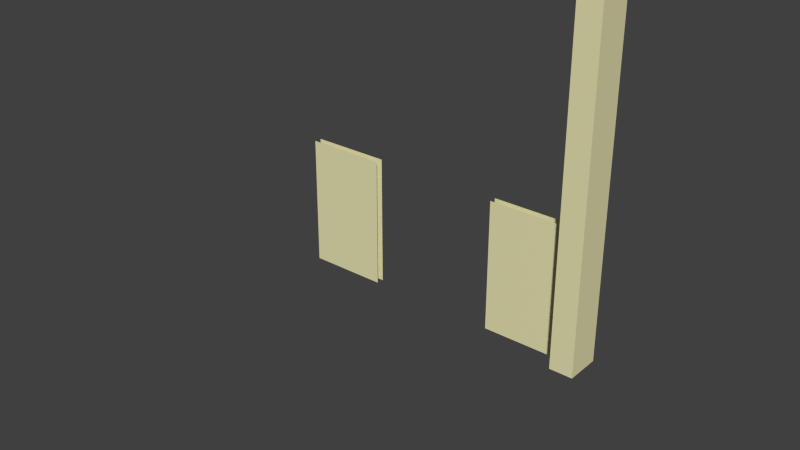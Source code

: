 # Source: Aula_v1.8a.blend  (saved by Blender 2.70.0; exported with 4.5.12 LTS)
import bpy
from mathutils import Matrix  # noqa: F401  (used for matrix-valued properties, if any)

bpy.ops.wm.read_factory_settings(use_empty=True)
scene = bpy.context.scene
scene.name = 'Scene'

# ---- collections
col_collection_1 = bpy.data.collections.new('Collection 1'); scene.collection.children.link(col_collection_1)

# ---- materials (node trees are filled in below, after node groups)
mat_k___aulamuur = bpy.data.materials.new('K - Aulamuur')
mat_k___aulamuur.alpha_threshold = 0.0
mat_k___aulamuur.use_transparent_shadow = False
mat_k___aulamuur.diffuse_color = (0.8, 0.761, 0.4416, 1.0)
mat_k___aulamuur.roughness = 0.5
mat_k___aulamuur.line_color = (0.0, 0.0, 0.0, 1.0)
mat_hout = bpy.data.materials.new('Hout')
mat_hout.alpha_threshold = 0.0
mat_hout.use_transparent_shadow = False
mat_hout.diffuse_color = (0.8, 0.4214, 0.1369, 1.0)
mat_hout.roughness = 0.5
mat_hout.line_color = (0.0, 0.0, 0.0, 1.0)
mat_wit = bpy.data.materials.new('Wit')
mat_wit.alpha_threshold = 0.0
mat_wit.use_transparent_shadow = False
mat_wit.roughness = 0.5
mat_wit.line_color = (0.0, 0.0, 0.0, 1.0)
mat_material_001 = bpy.data.materials.new('Material.001')
mat_material_001.alpha_threshold = 0.0
mat_material_001.use_transparent_shadow = False
mat_material_001.diffuse_color = (0.4553, 0.6748, 0.8, 1.0)
mat_material_001.roughness = 0.5
mat_material_001.line_color = (0.0, 0.0, 0.0, 1.0)
mat_vloer_links = bpy.data.materials.new('Vloer links')
mat_vloer_links.alpha_threshold = 0.0
mat_vloer_links.use_transparent_shadow = False
mat_vloer_links.diffuse_color = (0.8, 0.2589, 0.1874, 1.0)
mat_vloer_links.roughness = 0.5
mat_vloer_links.line_color = (0.0, 0.0, 0.0, 1.0)
mat_kruis = bpy.data.materials.new('Kruis')
mat_kruis.alpha_threshold = 0.0
mat_kruis.use_transparent_shadow = False
mat_kruis.diffuse_color = (0.1935, 0.196, 0.1909, 1.0)
mat_kruis.roughness = 0.5
mat_kruis.line_color = (0.0, 0.0, 0.0, 1.0)
mat_k___kluisjes = bpy.data.materials.new('K - Kluisjes')
mat_k___kluisjes.alpha_threshold = 0.0
mat_k___kluisjes.use_transparent_shadow = False
mat_k___kluisjes.diffuse_color = (0.0, 0.0492, 0.8, 1.0)
mat_k___kluisjes.roughness = 0.5
mat_k___kluisjes.line_color = (0.0, 0.0, 0.0, 1.0)

# ---- material node trees

# ---- world
world_world = bpy.data.worlds.new('World'); scene.world = world_world
world_world.color = (0.05088, 0.05088, 0.05088)
world_world.use_sun_shadow = False
world_world.sun_shadow_jitter_overblur = 0.0
world_world.cycles.sampling_method = 'MANUAL'
world_world.cycles.sample_map_resolution = 256

# ---- meshes
me_plane_012 = bpy.data.meshes.new('Plane.012')
me_plane_012.from_pydata([(-1.0, -1.0, 0.0), (1.0, -1.0, 0.0), (-1.0, 1.0, 0.0), (1.0, 1.0, 0.0), (-1.0, -1.0, 0.1), (1.0, -1.0, 0.1), (-1.0, 1.0, 0.1), (1.0, 1.0, 0.1)], [], [(0, 2, 3, 1), (4, 5, 7, 6), (3, 2, 6, 7), (1, 3, 7, 5), (0, 1, 5, 4), (2, 0, 4, 6)])
me_plane_012.use_remesh_preserve_volume = False
me_plane_012.use_remesh_preserve_attributes = False
me_plane_012.use_mirror_vertex_groups = False
me_plane_012.update()
me_cube_017 = bpy.data.meshes.new('Cube.017')
me_cube_017.from_pydata([(-0.1899, 1.02, -1.0), (-0.3705, 1.02, -1.0), (-0.1903, 1.02, -0.25), (-0.3694, 1.02, -0.25)], [], [(3, 2, 0, 1)])
me_cube_017.materials.append(mat_k___aulamuur)
me_cube_017.use_remesh_preserve_volume = False
me_cube_017.use_remesh_preserve_attributes = False
me_cube_017.use_mirror_vertex_groups = False
me_cube_017.update()
me_cube_001 = bpy.data.meshes.new('Cube.001')
me_cube_001.from_pydata([(-0.1908, 1.0, -0.25), (-0.1912, 1.0, -1.0), (-0.371, 1.0, -1.0), (-0.3703, 1.0, -0.25)], [], [(3, 2, 1, 0)])
me_cube_001.materials.append(mat_k___aulamuur)
me_cube_001.use_remesh_preserve_volume = False
me_cube_001.use_remesh_preserve_attributes = False
me_cube_001.use_mirror_vertex_groups = False
me_cube_001.update()
me_cube_027 = bpy.data.meshes.new('Cube.027')
me_cube_027.from_pydata([(0.2954, 1.02, -1.0), (0.1071, 1.02, -1.0), (0.2982, 1.02, -0.25), (0.105, 1.02, -0.25)], [], [(3, 2, 0, 1)])
me_cube_027.materials.append(mat_k___aulamuur)
me_cube_027.use_remesh_preserve_volume = False
me_cube_027.use_remesh_preserve_attributes = False
me_cube_027.use_mirror_vertex_groups = False
me_cube_027.update()
me_cube_026 = bpy.data.meshes.new('Cube.026')
me_cube_026.from_pydata([(0.1053, 1.0, -1.0), (0.1053, 1.0, -0.25), (0.2847, 1.0, -0.25), (0.2901, 1.0, -0.25), (0.2867, 1.0, -1.0), (0.196, 1.0, -1.0), (0.1053, 1.0, -0.625)], [], [(1, 6, 0, 5, 4, 3, 2)])
me_cube_026.materials.append(mat_k___aulamuur)
me_cube_026.use_remesh_preserve_volume = False
me_cube_026.use_remesh_preserve_attributes = False
me_cube_026.use_mirror_vertex_groups = False
me_cube_026.update()
me_cube_024 = bpy.data.meshes.new('Cube.024')
me_cube_024.from_pydata([(1.0, -0.9, 1.85), (1.0, 0.9, 1.85), (1.0, 0.9569, 1.85), (-0.09828, -0.9, 1.383), (-0.7821, 0.87, 1.093), (-0.7821, -0.8678, 1.093), (-0.1666, 0.9, 1.354), (1.0, -0.9518, 1.85), (-0.8669, 0.8659, 1.057), (-0.8769, -0.8633, 1.052), (1.0, -0.9, 1.85), (1.0, 0.9, 1.85), (-0.09828, -0.9, 1.383), (-0.7821, 0.87, 1.093), (-0.7821, -0.8678, 1.093), (-0.1666, 0.9, 1.354), (1.0, -0.9, 1.85), (1.0, 0.9, 1.85), (1.0, 0.9569, 1.85), (-0.09828, -0.9, 1.383), (-0.7821, 0.87, 1.093), (-0.7821, -0.8678, 1.093), (-0.1666, 0.9, 1.354), (1.0, -0.9518, 1.85), (-0.8669, 0.8659, 1.057), (-0.8769, -0.8633, 1.052), (1.0, -0.9, 1.85), (1.0, 0.9, 1.85), (-0.09828, -0.9, 1.383), (-0.7821, 0.87, 1.093), (-0.7821, -0.8678, 1.093), (-0.1666, 0.9, 1.354), (1.042, -0.9, 0.6519), (1.042, 0.9, 0.6519), (1.042, 0.9569, 0.6519), (-0.05671, -0.9, 0.1851), (-0.7405, 0.87, -0.1055), (-0.7405, -0.8678, -0.1055), (-0.125, 0.9, 0.1561), (1.042, -0.9518, 0.6519), (-0.8253, 0.8659, -0.1415), (-0.8353, -0.8633, -0.1458), (1.042, -0.9, 0.6519), (1.042, 0.9, 0.6519), (-0.05671, -0.9, 0.1851), (-0.7405, 0.87, -0.1055), (-0.7405, -0.8678, -0.1055), (-0.125, 0.9, 0.1561)], [(10, 26)], [(5, 3, 12, 14), (13, 14, 30, 29), (7, 0, 16, 23), (14, 12, 28, 30), (3, 7, 23, 19), (6, 4, 13, 15), (4, 5, 14, 13), (1, 6, 15, 11), (3, 0, 10, 12), (0, 1, 11, 10), (30, 28, 44, 46), (23, 16, 32, 39), (19, 23, 39, 35), (1, 2, 18, 17), (0, 3, 19, 16), (9, 5, 21, 25), (4, 8, 24, 20), (2, 6, 22, 18), (15, 13, 29, 31), (5, 4, 20, 21), (11, 15, 31, 27), (6, 1, 17, 22), (8, 9, 25, 24), (39, 32, 35), (36, 40, 41, 37), (33, 34, 38), (42, 43, 47, 45, 46, 44), (25, 21, 37, 41), (20, 24, 40, 36), (18, 22, 38, 34), (31, 29, 45, 47), (24, 25, 41, 40)])
me_cube_024.materials.append(mat_k___aulamuur)
me_cube_024.use_remesh_preserve_volume = False
me_cube_024.use_remesh_preserve_attributes = False
me_cube_024.use_mirror_vertex_groups = False
me_cube_024.update()
me_plane_011 = bpy.data.meshes.new('Plane.011')
me_plane_011.from_pydata([(-1.0, -1.0, 0.0), (1.0, -1.0, 0.0), (-1.0, 1.0, 0.0), (1.0, 1.0, 0.0), (-1.0, -1.0, 0.09229), (1.0, -1.0, 0.09229), (-1.0, 1.0, 0.09229), (1.0, 1.0, 0.09229)], [], [(0, 2, 3, 1), (4, 5, 7, 6), (3, 2, 6, 7), (1, 3, 7, 5), (0, 1, 5, 4), (2, 0, 4, 6)])
me_plane_011.materials.append(mat_hout)
me_plane_011.use_remesh_preserve_volume = False
me_plane_011.use_remesh_preserve_attributes = False
me_plane_011.use_mirror_vertex_groups = False
me_plane_011.update()
me_plane_010 = bpy.data.meshes.new('Plane.010')
me_plane_010.from_pydata([(-1.0, -1.0, 0.0), (1.0, -1.0, 0.0), (-1.0, 1.0, 0.0), (1.0, 1.0, 0.0), (-1.0, -1.0, 0.0), (1.0, -1.0, 0.0), (-1.0, 1.0, 0.0), (1.0, 1.0, 0.0), (-1.0, -1.0, 0.0), (1.0, -1.0, 0.0), (-1.0, 1.0, 0.0), (1.0, 1.0, 0.0), (-1.0, -1.0, 0.09229), (1.0, -1.0, 0.09229), (-1.0, 1.0, 0.09229), (1.0, 1.0, 0.09229)], [], [(0, 2, 3, 1), (7, 6, 10, 11), (3, 2, 6, 7), (1, 3, 7, 5), (0, 1, 5, 4), (2, 0, 4, 6), (11, 10, 14, 15), (5, 7, 11, 9), (4, 5, 9, 8), (6, 4, 8, 10), (12, 13, 15, 14), (9, 11, 15, 13), (8, 9, 13, 12), (10, 8, 12, 14)])
me_plane_010.materials.append(mat_hout)
me_plane_010.use_remesh_preserve_volume = False
me_plane_010.use_remesh_preserve_attributes = False
me_plane_010.use_mirror_vertex_groups = False
me_plane_010.update()
me_cube_023 = bpy.data.meshes.new('Cube.023')
me_cube_023.from_pydata([(-1.0, -0.9, 1.0), (-1.0, 0.9, 1.0), (-0.7821, -0.9, 1.093), (-0.7821, 0.9, 1.093), (-1.007, -0.9, 1.204), (-1.007, 0.9, 1.204), (-0.789, -0.9, 1.296), (-0.789, 0.9, 1.296)], [], [(2, 3, 7, 6), (6, 7, 5, 4), (3, 1, 5, 7), (1, 0, 4, 5), (0, 2, 6, 4), (0, 1, 3, 2)])
me_cube_023.materials.append(mat_hout)
me_cube_023.use_remesh_preserve_volume = False
me_cube_023.use_remesh_preserve_attributes = False
me_cube_023.use_mirror_vertex_groups = False
me_cube_023.update()
me_plane_009 = bpy.data.meshes.new('Plane.009')
me_plane_009.from_pydata([(-1.0, -1.0, 0.0), (1.0, -1.0, 0.0), (-1.0, 1.0, 0.0), (1.0, 1.0, 0.0), (-1.005, -1.0, 0.1653), (0.9948, -1.0, 0.1653), (-1.005, 1.0, 0.1653), (0.9948, 1.0, 0.1653)], [], [(0, 2, 3, 1), (4, 5, 7, 6), (3, 2, 6, 7), (1, 3, 7, 5), (0, 1, 5, 4), (2, 0, 4, 6)])
me_plane_009.materials.append(mat_wit)
me_plane_009.use_remesh_preserve_volume = False
me_plane_009.use_remesh_preserve_attributes = False
me_plane_009.use_mirror_vertex_groups = False
me_plane_009.update()
me_plane_008 = bpy.data.meshes.new('Plane.008')
me_plane_008.from_pydata([(-1.0, -1.0, 0.0), (1.0, -1.0, 0.0), (-1.0, 1.0, 0.0), (1.0, 1.0, 0.0), (-1.0, -1.0, 0.07922), (1.0, -1.0, 0.07922), (-1.0, 1.0, 0.07922), (1.0, 1.0, 0.07922)], [], [(0, 2, 3, 1), (4, 5, 7, 6), (3, 2, 6, 7), (1, 3, 7, 5), (0, 1, 5, 4), (2, 0, 4, 6)])
me_plane_008.materials.append(mat_wit)
me_plane_008.use_remesh_preserve_volume = False
me_plane_008.use_remesh_preserve_attributes = False
me_plane_008.use_mirror_vertex_groups = False
me_plane_008.update()
me_plane_007 = bpy.data.meshes.new('Plane.007')
me_plane_007.from_pydata([(-1.0, -1.0, 0.0), (1.0, -1.0, 0.0), (-1.0, 1.0, 0.0), (1.0, 1.0, 0.0), (-0.9912, -1.0, 0.09708), (1.009, -1.0, 0.09708), (-0.9912, 1.0, 0.09708), (1.009, 1.0, 0.09708)], [], [(0, 2, 3, 1), (4, 5, 7, 6), (3, 2, 6, 7), (1, 3, 7, 5), (0, 1, 5, 4), (2, 0, 4, 6)])
me_plane_007.materials.append(mat_wit)
me_plane_007.use_remesh_preserve_volume = False
me_plane_007.use_remesh_preserve_attributes = False
me_plane_007.use_mirror_vertex_groups = False
me_plane_007.update()
me_plane_006 = bpy.data.meshes.new('Plane.006')
me_plane_006.from_pydata([(-1.0, -1.0, 0.0), (1.0, -1.0, 0.0), (-1.0, 1.0, 0.0), (1.0, 1.0, 0.0), (-1.005, -1.0, 0.1869), (0.9952, -1.0, 0.1869), (-1.005, 1.0, 0.1869), (0.9952, 1.0, 0.1869)], [], [(0, 2, 3, 1), (4, 5, 7, 6), (3, 2, 6, 7), (1, 3, 7, 5), (0, 1, 5, 4), (2, 0, 4, 6)])
me_plane_006.materials.append(mat_wit)
me_plane_006.use_remesh_preserve_volume = False
me_plane_006.use_remesh_preserve_attributes = False
me_plane_006.use_mirror_vertex_groups = False
me_plane_006.update()
me_plane_005 = bpy.data.meshes.new('Plane.005')
me_plane_005.from_pydata([(-1.0, -1.0, 0.0), (1.0, -1.0, 0.0), (-1.0, 1.0, 0.0), (1.0, 1.0, 0.0), (-0.9776, -1.0, 0.1624), (1.022, -1.0, 0.1624), (-0.9776, 1.0, 0.1624), (1.022, 1.0, 0.1624)], [], [(0, 2, 3, 1), (4, 5, 7, 6), (3, 2, 6, 7), (1, 3, 7, 5), (0, 1, 5, 4), (2, 0, 4, 6)])
me_plane_005.materials.append(mat_wit)
me_plane_005.use_remesh_preserve_volume = False
me_plane_005.use_remesh_preserve_attributes = False
me_plane_005.use_mirror_vertex_groups = False
me_plane_005.update()
me_plane_004 = bpy.data.meshes.new('Plane.004')
me_plane_004.from_pydata([(-1.0, -1.0, 0.0), (1.0, -1.0, 0.0), (-1.0, 1.0, 0.0), (1.0, 1.0, 0.0), (-1.0, -1.0, 0.2536), (1.0, -1.0, 0.2536), (-1.0, 1.0, 0.2536), (1.0, 1.0, 0.2536)], [], [(0, 2, 3, 1), (4, 5, 7, 6), (3, 2, 6, 7), (1, 3, 7, 5), (0, 1, 5, 4), (2, 0, 4, 6)])
me_plane_004.materials.append(mat_wit)
me_plane_004.use_remesh_preserve_volume = False
me_plane_004.use_remesh_preserve_attributes = False
me_plane_004.use_mirror_vertex_groups = False
me_plane_004.update()
me_plane_003 = bpy.data.meshes.new('Plane.003')
me_plane_003.from_pydata([(-1.0, -1.0, 0.0), (1.0, -1.0, 0.0), (-1.0, 1.0, 0.0), (1.0, 1.0, 0.0), (-1.0, -1.0, 0.0), (1.0, -1.0, 0.0), (-1.0, 1.0, 0.0), (1.0, 1.0, 0.0), (-0.9992, -1.0, 0.1237), (1.001, -1.0, 0.1237), (-0.9992, 1.0, 0.1237), (1.001, 1.0, 0.1237)], [(0, 4), (1, 5), (2, 6), (3, 7)], [(0, 2, 3, 1), (8, 9, 11, 10), (3, 2, 10, 11), (1, 3, 11, 9), (0, 1, 9, 8), (2, 0, 8, 10)])
me_plane_003.materials.append(mat_wit)
me_plane_003.use_remesh_preserve_volume = False
me_plane_003.use_remesh_preserve_attributes = False
me_plane_003.use_mirror_vertex_groups = False
me_plane_003.update()
me_plane_002 = bpy.data.meshes.new('Plane.002')
me_plane_002.from_pydata([(-1.0, -1.0, 0.0), (1.0, -1.0, 0.0), (-1.0, 1.0, 1.907e-06), (1.0, 1.0, 0.0), (-1.0, 1.0, 9.537e-07), (-1.0, -1.0, 0.1), (1.0, -1.0, 0.1), (-1.0, 1.0, 0.1), (1.0, 1.0, 0.1)], [(2, 4)], [(0, 2, 3, 1), (5, 6, 8, 7), (3, 2, 7, 8), (1, 3, 8, 6), (0, 1, 6, 5), (2, 0, 5, 7)])
me_plane_002.materials.append(mat_wit)
me_plane_002.use_remesh_preserve_volume = False
me_plane_002.use_remesh_preserve_attributes = False
me_plane_002.use_mirror_vertex_groups = False
me_plane_002.update()
me_plane_001 = bpy.data.meshes.new('Plane.001')
me_plane_001.from_pydata([(-1.0, -1.0, 0.0), (1.0, -1.0, 0.0), (-1.0, 1.0, 0.0), (1.0, 1.0, 0.0), (-1.0, -1.0, -0.2), (1.0, -1.0, -0.2), (-1.0, 1.0, -0.2), (1.0, 1.0, -0.2)], [], [(0, 1, 3, 2), (4, 6, 7, 5), (2, 3, 7, 6), (3, 1, 5, 7), (1, 0, 4, 5), (0, 2, 6, 4)])
me_plane_001.use_remesh_preserve_volume = False
me_plane_001.use_remesh_preserve_attributes = False
me_plane_001.use_mirror_vertex_groups = False
me_plane_001.update()
me_cube_022 = bpy.data.meshes.new('Cube.022')
me_cube_022.from_pydata([(0.3087, -1.0, -0.33), (0.6231, -0.2864, -0.33), (0.5219, -1.0, -0.33), (0.4042, -0.2867, -0.33), (0.3087, -1.0, -0.4), (0.6231, -0.2864, -0.4), (0.5219, -1.0, -0.4), (0.4042, -0.2867, -0.4)], [], [(0, 2, 1, 3), (4, 7, 5, 6), (0, 3, 7, 4), (2, 0, 4, 6), (3, 1, 5, 7), (1, 2, 6, 5)])
me_cube_022.materials.append(mat_k___aulamuur)
me_cube_022.use_remesh_preserve_volume = False
me_cube_022.use_remesh_preserve_attributes = False
me_cube_022.use_mirror_vertex_groups = False
me_cube_022.update()
me_cube_021 = bpy.data.meshes.new('Cube.021')
me_cube_021.from_pydata([(0.6231, -0.2864, -1.0), (0.4042, -0.2867, -1.0), (0.6231, -0.2864, -0.33), (0.4042, -0.2867, -0.33), (0.6231, -0.32, -1.0), (0.4042, -0.3203, -1.0), (0.6231, -0.32, -0.33), (0.4042, -0.3203, -0.33)], [], [(1, 3, 2, 0), (5, 4, 6, 7), (0, 2, 6, 4), (3, 1, 5, 7), (2, 3, 7, 6), (1, 0, 4, 5)])
me_cube_021.materials.append(mat_k___aulamuur)
me_cube_021.use_remesh_preserve_volume = False
me_cube_021.use_remesh_preserve_attributes = False
me_cube_021.use_mirror_vertex_groups = False
me_cube_021.update()
me_cube_020 = bpy.data.meshes.new('Cube.020')
me_cube_020.from_pydata([(0.3087, -1.0, -1.0), (0.4042, -0.2867, -1.0), (0.3087, -1.0, -0.33), (0.4042, -0.2867, -0.33), (0.3215, -1.016, -1.0), (0.417, -0.3026, -1.0), (0.3215, -1.016, -0.33), (0.417, -0.3026, -0.33)], [], [(0, 2, 3, 1), (4, 5, 7, 6), (1, 3, 7, 5), (2, 0, 4, 6), (3, 2, 6, 7), (0, 1, 5, 4)])
me_cube_020.materials.append(mat_k___aulamuur)
me_cube_020.use_remesh_preserve_volume = False
me_cube_020.use_remesh_preserve_attributes = False
me_cube_020.use_mirror_vertex_groups = False
me_cube_020.update()
me_cube_019 = bpy.data.meshes.new('Cube.019')
me_cube_019.from_pydata([(0.6231, -0.2864, 1.0), (0.6231, -0.2864, -1.0), (0.5219, -1.0, -1.0), (0.5219, -1.0, 1.0), (0.6506, -0.3032, 1.0), (0.6506, -0.3032, -1.0), (0.5494, -1.017, -1.0), (0.5494, -1.017, 1.0)], [], [(2, 3, 0, 1), (6, 5, 4, 7), (3, 2, 6, 7), (1, 0, 4, 5), (0, 3, 7, 4), (2, 1, 5, 6)])
me_cube_019.use_remesh_preserve_volume = False
me_cube_019.use_remesh_preserve_attributes = False
me_cube_019.use_mirror_vertex_groups = False
me_cube_019.update()
me_cube_018 = bpy.data.meshes.new('Cube.018')
me_cube_018.from_pydata([(1.0, -0.2858, -1.0), (0.6231, -0.2864, 1.0), (1.0, -0.2858, 1.0), (0.6231, -0.2864, -1.0), (1.0, -0.3497, -1.0), (0.6231, -0.3503, 1.0), (1.0, -0.3497, 1.0), (0.6231, -0.3503, -1.0)], [], [(3, 1, 2, 0), (7, 4, 6, 5), (0, 2, 6, 4), (1, 3, 7, 5), (2, 1, 5, 6), (3, 0, 4, 7)])
me_cube_018.use_remesh_preserve_volume = False
me_cube_018.use_remesh_preserve_attributes = False
me_cube_018.use_mirror_vertex_groups = False
me_cube_018.update()
me_cube_016 = bpy.data.meshes.new('Cube.016')
me_cube_016.from_pydata([(-1.0, -1.0, -1.0), (1.0, -1.0, -1.0), (-1.0, -1.0, 1.0), (1.0, -1.0, 1.0), (0.2, -1.0, 1.0), (0.2, -1.0, -1.0), (-0.2, -1.0, 1.0), (-0.2, -1.0, -1.0), (0.3087, -1.0, -1.0), (0.5219, -1.0, -1.0), (-1.0, -1.05, -1.0), (1.0, -1.05, -1.0), (-1.0, -1.05, 1.0), (1.0, -1.05, 1.0), (0.2, -1.05, 1.0), (0.2, -1.05, -1.0), (-0.2, -1.05, 1.0), (-0.2, -1.05, -1.0), (0.3087, -1.05, -1.0), (0.5219, -1.05, -1.0)], [], [(6, 7, 0, 2), (3, 1, 9, 8, 5, 4), (16, 12, 10, 17), (13, 14, 15, 18, 19, 11), (8, 9, 19, 18), (5, 8, 18, 15), (7, 6, 16, 17), (4, 5, 15, 14), (0, 7, 17, 10), (3, 4, 14, 13), (9, 1, 11, 19), (6, 2, 12, 16), (1, 3, 13, 11), (2, 0, 10, 12)])
me_cube_016.use_remesh_preserve_volume = False
me_cube_016.use_remesh_preserve_attributes = False
me_cube_016.use_mirror_vertex_groups = False
me_cube_016.update()
me_cube_015 = bpy.data.meshes.new('Cube.015')
me_cube_015.from_pydata([(-1.0, -1.0, -1.0), (-1.0, 1.0, -1.0), (1.0, 1.0, -1.0), (0.2, 1.0, -1.0), (0.2, -1.0, -1.0), (-0.2, 1.0, -1.0), (-0.2, -1.0, -1.0), (0.3087, -1.0, -1.0), (1.0, -0.2858, -1.0), (0.6231, -0.2864, -1.0), (0.4042, -0.2867, -1.0), (-1.0, -1.0, -1.1), (-1.0, 1.0, -1.1), (1.0, 1.0, -1.1), (0.2, 1.0, -1.1), (0.2, -1.0, -1.1), (-0.2, 1.0, -1.1), (-0.2, -1.0, -1.1), (0.3087, -1.0, -1.1), (1.0, -0.2858, -1.1), (0.6231, -0.2864, -1.1), (0.4042, -0.2867, -1.1)], [], [(4, 7, 10, 9, 8, 2, 3), (6, 4, 3, 5), (0, 6, 5, 1), (15, 14, 13, 19, 20, 21, 18), (17, 16, 14, 15), (11, 12, 16, 17), (8, 9, 20, 19), (10, 7, 18, 21), (9, 10, 21, 20), (7, 4, 15, 18), (4, 6, 17, 15), (5, 3, 14, 16), (6, 0, 11, 17), (3, 2, 13, 14), (2, 8, 19, 13), (1, 5, 16, 12), (0, 1, 12, 11)])
me_cube_015.use_remesh_preserve_volume = False
me_cube_015.use_remesh_preserve_attributes = False
me_cube_015.use_mirror_vertex_groups = False
me_cube_015.update()
me_cube_014 = bpy.data.meshes.new('Cube.014')
me_cube_014.from_pydata([(1.0, 1.0, -1.0), (1.0, -1.0, -1.0), (1.0, 1.0, 1.0), (1.0, -1.0, 1.0), (1.0, 1.0, -0.125), (1.0, -1.0, -0.125), (1.0, 1.0, -0.25), (1.0, -1.0, -0.25), (1.02, 1.0, -1.0), (1.02, -1.0, -1.0), (1.02, 1.0, 1.0), (1.02, -1.0, 1.0), (1.02, 1.0, -0.125), (1.02, -1.0, -0.125), (1.02, 1.0, -0.25), (1.02, -1.0, -0.25)], [], [(6, 0, 1, 7), (2, 4, 5, 3), (4, 6, 7, 5), (14, 15, 9, 8), (10, 11, 13, 12), (12, 13, 15, 14), (5, 7, 15, 13), (6, 4, 12, 14), (3, 5, 13, 11), (4, 2, 10, 12), (1, 0, 8, 9), (7, 1, 9, 15), (2, 3, 11, 10), (0, 6, 14, 8)])
me_cube_014.materials.append(mat_k___aulamuur)
me_cube_014.use_remesh_preserve_volume = False
me_cube_014.use_remesh_preserve_attributes = False
me_cube_014.use_mirror_vertex_groups = False
me_cube_014.update()
me_cube_010 = bpy.data.meshes.new('Cube.010')
me_cube_010.from_pydata([(-1.0, 1.0, -1.0), (1.0, 1.0, -1.0), (-1.0, 1.0, 1.0), (1.0, 1.0, 1.0), (-1.0, 1.0, -0.125), (1.0, 1.0, -0.125), (-1.0, 1.0, -0.25), (1.0, 1.0, -0.25), (-1.0, 1.02, -1.0), (1.0, 1.02, -1.0), (-1.0, 1.02, 1.0), (1.0, 1.02, 1.0), (-1.0, 1.02, -0.125), (1.0, 1.02, -0.125), (-1.0, 1.02, -0.25), (1.0, 1.02, -0.25), (0.1053, 1.0, -1.0), (-0.1908, 1.0, -1.0), (0.1053, 1.0, -0.25), (-0.1908, 1.0, -0.25), (0.2847, 1.0, -0.25), (0.2901, 1.0, -0.25), (0.2867, 1.0, -1.0), (0.2954, 1.02, -1.0), (0.1071, 1.02, -1.0), (0.2982, 1.02, -0.25), (0.105, 1.02, -0.25), (-0.1912, 1.0, -1.0), (-0.371, 1.0, -1.0), (-0.3703, 1.0, -0.25), (-0.1899, 1.02, -1.0), (-0.3705, 1.02, -1.0), (-0.1903, 1.02, -0.25), (-0.3694, 1.02, -0.25), (1.0, 1.0, -0.1254), (1.0, 1.0, -0.1768), (-1.0, 1.0, -0.1977), (0.2632, 1.0, -0.125), (-0.3487, 1.0, -0.125), (-0.3487, 1.0, 1.0), (0.2632, 1.0, 1.0), (-0.05263, 1.0, -0.125), (-0.02632, 1.0, -0.125), (-0.02632, 1.0, 1.0), (-0.05263, 1.0, 1.0), (-0.02588, 1.0, 0.1667), (-0.02578, 1.0, 0.2167), (-0.3487, 1.0, 0.1667), (-0.3487, 1.0, 0.2167), (-0.05118, 1.0, 0.2167), (-0.05122, 1.0, 0.1667), (0.2632, 1.0, 0.2167), (0.2632, 1.0, 0.1667), (0.2632, 1.0, 0.4833), (0.2632, 1.0, 0.5333), (-0.02539, 1.0, 0.4833), (-0.0253, 1.0, 0.5333), (-0.3487, 1.0, 0.4833), (-0.3487, 1.0, 0.5333), (-0.05106, 1.0, 0.4833), (-0.05103, 1.0, 0.5333), (-0.05092, 1.0, 0.75), (-0.05088, 1.0, 0.8), (0.2632, 1.0, 0.75), (0.2632, 1.0, 0.8), (-0.02497, 1.0, 0.75), (-0.02485, 1.0, 0.8), (-0.3487, 1.0, 0.75), (-0.3487, 1.0, 0.8), (-0.1645, 1.0, 0.75), (-0.1513, 1.0, 0.75), (-0.1513, 1.0, 0.4833), (-0.1645, 1.0, 0.4833), (-0.1513, 1.0, 0.8), (-0.1495, 1.0, 0.7998), (-0.1645, 1.0, 0.8), (-0.1645, 1.0, 0.5333), (-0.1513, 1.0, 0.5333), (0.06579, 1.0, 0.75), (0.07895, 1.0, 0.75), (0.06579, 1.0, 0.5333), (0.07895, 1.0, 0.5333), (0.07895, 1.0, 0.8), (0.06579, 1.0, 0.8), (0.07895, 1.0, 0.4833), (0.06579, 1.0, 0.4833), (0.3618, 1.0, 1.0), (0.9737, 1.0, 1.0), (0.3618, 1.0, -0.125), (0.9737, 1.0, -0.125), (0.6796, 1.003, 1.013), (0.9737, 1.0, 0.2167), (0.9737, 1.0, 0.1667), (0.3618, 1.0, 0.1667), (0.3618, 1.0, 0.2167), (0.3618, 1.0, 0.4833), (0.3618, 1.0, 0.5333), (0.9737, 1.0, 0.4833), (0.9737, 1.0, 0.5333), (0.3618, 1.0, 0.75), (0.3618, 1.0, 0.8), (0.9737, 1.0, 0.75), (0.9737, 1.0, 0.8), (0.6513, 1.0, 0.8), (0.6776, 1.0, 0.8), (0.6776, 1.0, 1.0), (0.6513, 1.0, 1.0), (0.6776, 1.0, 0.1667), (0.6513, 1.0, 0.1667), (0.6776, 1.0, 0.4833), (0.6513, 1.0, 0.4833), (0.6513, 1.0, 0.2167), (0.6776, 1.0, 0.2167), (0.6776, 1.0, -0.125), (0.6513, 1.0, -0.125), (0.6776, 1.0, 0.75), (0.6513, 1.0, 0.75), (0.6513, 1.0, 0.5333), (0.6776, 1.0, 0.5333), (0.5592, 1.0, 0.75), (0.5461, 1.0, 0.75), (0.5592, 1.0, 0.5333), (0.5461, 1.0, 0.5333), (0.5592, 1.0, 0.8), (0.5592, 1.0, 0.8), (0.5461, 1.0, 0.8), (0.5592, 1.0, 0.4833), (0.5461, 1.0, 0.4833), (-0.4408, 1.0, 1.0), (-0.9737, 1.0, 1.0), (-0.4408, 1.0, -0.125), (-0.9737, 1.0, -0.125), (-0.9737, 1.0, 0.2167), (-0.9737, 1.0, 0.1667), (-0.4408, 1.0, 0.1667), (-0.4408, 1.0, 0.2167), (-0.9737, 1.0, 0.4833), (-0.9737, 1.0, 0.5333), (-0.4408, 1.0, 0.4833), (-0.4408, 1.0, 0.5333), (-0.9737, 1.0, 0.75), (-0.9737, 1.0, 0.8), (-0.4408, 1.0, 0.75), (-0.4408, 1.0, 0.8), (-0.6974, 1.0, 0.1667), (-0.7237, 1.0, 0.1667), (-0.7237, 1.0, 0.8), (-0.6974, 1.0, 0.8), (-0.7237, 1.0, 0.4833), (-0.6974, 1.0, 0.4833), (-0.7237, 1.0, 1.0), (-0.6974, 1.0, 1.0), (-0.6974, 1.0, 0.75), (-0.7237, 1.0, 0.75), (-0.7237, 1.0, 0.2167), (-0.6974, 1.0, 0.2167), (-0.7237, 1.0, -0.125), (-0.6974, 1.0, -0.125), (-0.6974, 1.0, 0.5333), (-0.7237, 1.0, 0.5333), (-0.6118, 1.0, 0.8), (-0.5987, 1.0, 0.8), (-0.6118, 1.0, 0.4833), (-0.5987, 1.0, 0.4833), (-0.6118, 1.0, 0.75), (-0.5987, 1.0, 0.75), (-0.6118, 1.0, 0.5333), (-0.5987, 1.0, 0.5333), (-0.8092, 1.0, 0.8), (-0.8224, 1.0, 0.8), (-0.8092, 1.0, 0.75), (-0.8224, 1.0, 0.75), (-0.8092, 1.0, 0.4833), (-0.8224, 1.0, 0.4833), (-0.8092, 1.0, 0.5333), (-0.8224, 1.0, 0.5333)], [], [(19, 17, 16, 18), (48, 47, 50, 49), (36, 6, 29, 19, 18, 20, 21, 7, 35), (30, 32, 26, 24), (10, 11, 13, 12), (12, 13, 15, 25, 26, 32, 33, 14), (5, 35, 7, 15, 13), (6, 36, 4, 12, 14), (3, 34, 5, 13, 11), (4, 2, 10, 12), (1, 22, 16, 17, 27, 28, 0, 8, 31, 30, 24, 23, 9), (7, 1, 9, 15), (2, 129, 150, 151, 128, 39, 44, 43, 40, 86, 106, 105, 87, 3, 11, 10), (0, 6, 14, 8), (21, 22, 1, 7), (25, 15, 9, 23), (19, 27, 17), (6, 0, 28, 29), (14, 33, 31, 8), (19, 17, 30, 32), (19, 29, 33, 32), (29, 28, 31, 33), (20, 18, 26, 25), (18, 16, 24, 26), (4, 36, 35, 5, 89, 113, 114, 88, 37, 42, 41, 38, 130, 157, 156, 131), (128, 143, 142, 139, 138, 135, 134, 130, 38, 47, 48, 57, 58, 67, 68, 39), (94, 93, 108, 111), (46, 45, 52, 51), (49, 50, 45, 46), (45, 50, 41, 42), (60, 59, 55, 56), (76, 72, 71, 77), (56, 55, 85, 80), (55, 59, 49, 46), (44, 62, 66, 43), (61, 60, 56, 65), (62, 61, 65, 66), (69, 76, 77, 70), (75, 69, 70, 73, 74), (66, 65, 78, 83), (73, 70, 61, 62), (68, 67, 69, 75), (77, 71, 59, 60), (58, 57, 72, 76), (78, 80, 81, 79), (82, 79, 63, 64), (83, 78, 79, 82), (81, 84, 53, 54), (80, 85, 84, 81), (40, 64, 63, 54, 53, 51, 52, 37, 88, 93, 94, 95, 96, 99, 100, 86), (87, 102, 101, 98, 97, 91, 92, 89, 5, 34, 3), (122, 127, 126, 121), (125, 120, 119, 123, 124), (120, 122, 121, 119), (110, 111, 112, 109), (118, 109, 97, 98), (117, 110, 109, 118), (106, 103, 104, 105), (20, 25, 23, 24, 16, 22, 21), (108, 114, 113, 107), (116, 117, 118, 115), (104, 115, 101, 102), (103, 116, 115, 104), (112, 107, 92, 91), (111, 108, 107, 112), (121, 126, 110, 117), (96, 95, 127, 122), (123, 119, 116, 103), (100, 99, 120, 125), (2, 4, 131, 133, 132, 136, 137, 140, 141, 129), (154, 145, 144, 155), (144, 145, 156, 157), (149, 148, 154, 155), (146, 153, 152, 147), (159, 148, 149, 158), (152, 153, 159, 158), (150, 146, 147, 151), (158, 149, 162, 166), (175, 173, 172, 174), (170, 171, 175, 174), (147, 152, 164, 160), (169, 171, 170, 168), (155, 144, 134, 135), (132, 133, 145, 154), (161, 165, 142, 143), (160, 164, 165, 161), (167, 163, 138, 139), (166, 162, 163, 167), (165, 164, 166, 167), (168, 170, 153, 146), (141, 140, 171, 169), (174, 172, 148, 159), (137, 136, 173, 175)])
me_cube_010.materials.append(mat_k___aulamuur)
me_cube_010.use_remesh_preserve_volume = False
me_cube_010.use_remesh_preserve_attributes = False
me_cube_010.use_mirror_vertex_groups = False
me_cube_010.update()
me_cube_000 = bpy.data.meshes.new('Cube.000')
me_cube_000.from_pydata([(-1.0, -1.0, 1.0), (1.0, -1.0, 1.0), (-1.0, -1.0, -0.125), (1.0, -1.0, -0.125), (-1.0, -1.02, 1.0), (1.0, -1.02, 1.0), (-1.0, -1.02, -0.125), (1.0, -1.02, -0.125)], [], [(1, 3, 2, 0), (5, 4, 6, 7), (2, 3, 7, 6), (3, 1, 5, 7), (1, 0, 4, 5), (0, 2, 6, 4)])
me_cube_000.materials.append(mat_k___aulamuur)
me_cube_000.use_remesh_preserve_volume = False
me_cube_000.use_remesh_preserve_attributes = False
me_cube_000.use_mirror_vertex_groups = False
me_cube_000.update()
me_cube_013 = bpy.data.meshes.new('Cube.013')
me_cube_013.from_pydata([(-1.0, 1.0, -1.0), (1.0, 1.0, -1.0), (-1.0, 0.5, -1.0), (0.25, 1.0, -1.0), (0.25, 0.5, -1.0), (1.0, 0.5, -1.0), (0.375, 1.0, -1.0), (0.375, 0.5, -1.0), (-1.0, 1.0, -1.05), (1.0, 1.0, -1.05), (-1.0, 0.5, -1.05), (0.25, 1.0, -1.05), (0.25, 0.5, -1.05), (1.0, 0.5, -1.05), (0.375, 1.0, -1.05), (0.375, 0.5, -1.05)], [], [(2, 4, 3, 0), (5, 1, 6, 7), (10, 8, 11, 12), (13, 15, 14, 9), (5, 7, 15, 13), (7, 6, 14, 15), (3, 4, 12, 11), (4, 2, 10, 12), (6, 1, 9, 14), (2, 0, 8, 10), (1, 5, 13, 9), (0, 3, 11, 8)])
me_cube_013.materials.append(mat_material_001)
me_cube_013.use_remesh_preserve_volume = False
me_cube_013.use_remesh_preserve_attributes = False
me_cube_013.use_mirror_vertex_groups = False
me_cube_013.update()
me_cube_012 = bpy.data.meshes.new('Cube.012')
me_cube_012.from_pydata([(-1.0, -1.0, -1.0), (1.0, -1.0, -1.0), (0.25, -1.0, -1.0), (-0.999, 0.35, -1.0), (0.25, 0.35, -1.0), (1.0, 0.35, -1.0), (0.375, -1.0, -1.0), (0.375, 0.35, -1.0), (-1.0, -1.0, -1.05), (0.25, -1.0, -1.05), (-0.999, 0.35, -1.05), (0.25, 0.35, -1.05), (1.0, -1.0, -1.05), (1.0, 0.35, -1.05), (0.375, -1.0, -1.05), (0.375, 0.35, -1.05)], [], [(0, 2, 4, 3), (6, 1, 5, 7), (8, 10, 11, 9), (4, 2, 9, 11), (3, 4, 11, 10), (2, 0, 8, 9), (0, 3, 10, 8), (14, 15, 13, 12), (7, 5, 13, 15), (6, 7, 15, 14), (5, 1, 12, 13), (1, 6, 14, 12)])
me_cube_012.materials.append(mat_vloer_links)
me_cube_012.use_remesh_preserve_volume = False
me_cube_012.use_remesh_preserve_attributes = False
me_cube_012.use_mirror_vertex_groups = False
me_cube_012.update()
me_cube_011 = bpy.data.meshes.new('Cube.011')
me_cube_011.from_pydata([(-1.0, 0.5, -1.0), (0.25, 1.0, -1.0), (0.25, -1.0, -1.0), (-0.999, 0.35, -1.0), (0.25, 0.5, -1.0), (0.25, 0.35, -1.0), (1.0, 0.5, -1.0), (0.375, 1.0, -1.0), (0.375, 0.5, -1.0), (1.0, 0.35, -1.0), (0.375, -1.0, -1.0), (0.375, 0.35, -1.0), (-1.0, 0.5, -1.05), (0.25, 1.0, -1.05), (0.25, -1.0, -1.05), (-0.999, 0.35, -1.05), (0.25, 0.5, -1.05), (0.25, 0.35, -1.05), (1.0, 0.5, -1.05), (0.375, 1.0, -1.05), (0.375, 0.5, -1.05), (1.0, 0.35, -1.05), (0.375, -1.0, -1.05), (0.375, 0.35, -1.05)], [], [(3, 5, 2, 10, 11, 9, 6, 8, 7, 1, 4, 0), (15, 12, 16, 13, 19, 20, 18, 21, 23, 22, 14, 17), (9, 11, 23, 21), (11, 10, 22, 23), (10, 2, 14, 22), (6, 9, 21, 18), (8, 6, 18, 20), (7, 8, 20, 19), (1, 7, 19, 13), (2, 5, 17, 14), (5, 3, 15, 17), (4, 1, 13, 16), (0, 4, 16, 12), (3, 0, 12, 15)])
me_cube_011.materials.append(mat_kruis)
me_cube_011.use_remesh_preserve_volume = False
me_cube_011.use_remesh_preserve_attributes = False
me_cube_011.use_mirror_vertex_groups = False
me_cube_011.update()
me_cube_009 = bpy.data.meshes.new('Cube.009')
me_cube_009.from_pydata([(0.3087, -1.0, -1.0), (0.6231, -0.2864, -1.0), (0.5219, -1.0, -1.0), (0.3087, -1.0, -0.33), (0.6231, -0.2864, -0.33), (0.5219, -1.0, -0.33)], [], [(2, 0, 3, 5), (1, 2, 5, 4)])
me_cube_009.materials.append(mat_k___aulamuur)
me_cube_009.use_remesh_preserve_volume = False
me_cube_009.use_remesh_preserve_attributes = False
me_cube_009.use_mirror_vertex_groups = False
me_cube_009.update()
me_cube_008 = bpy.data.meshes.new('Cube.008')
me_cube_008.from_pydata([(-1.0, -1.0, -1.0), (-1.0, 1.0, -1.0), (1.0, 1.0, -1.0), (1.0, -1.0, -1.0), (-1.0, -1.0, 1.0), (-1.0, 1.0, 1.0), (1.0, 1.0, 1.0), (1.0, -1.0, 1.0)], [], [(4, 5, 1, 0), (5, 6, 2, 1), (6, 7, 3, 2), (7, 4, 0, 3), (0, 1, 2, 3), (7, 6, 5, 4)])
me_cube_008.materials.append(mat_k___kluisjes)
me_cube_008.use_remesh_preserve_volume = False
me_cube_008.use_remesh_preserve_attributes = False
me_cube_008.use_mirror_vertex_groups = False
me_cube_008.update()
me_plane = bpy.data.meshes.new('Plane')
me_plane.from_pydata([(-1.0, -1.0, 0.0), (1.0, -1.0, 0.0), (-1.0, 1.0, 0.0), (1.0, 1.0, 0.0), (-1.0, -1.0, 5.186), (1.0, -1.0, 5.186), (-1.0, 1.0, 5.186), (1.0, 1.0, 5.186)], [], [(4, 5, 7, 6), (1, 3, 7, 5), (0, 1, 5, 4), (2, 0, 4, 6)])
me_plane.use_remesh_preserve_volume = False
me_plane.use_remesh_preserve_attributes = False
me_plane.use_mirror_vertex_groups = False
me_plane.update()
me_cube_007 = bpy.data.meshes.new('Cube.007')
me_cube_007.from_pydata([(-1.0, -1.0, -1.0), (-1.0, 1.0, -1.0), (1.0, 1.0, -1.0), (1.0, -1.0, -1.0), (-1.0, -1.0, 1.0), (-1.0, 1.0, 1.0), (1.0, 1.0, 1.0), (1.0, -1.0, 1.0), (1.0, -0.2858, -1.0), (0.6231, -0.2864, 1.0), (1.0, -0.2858, 1.0), (1.0, -1.0, 1.0), (0.4042, -0.2867, -1.0), (0.5219, -1.0, -1.0), (0.4042, -0.2867, -1.0), (0.5219, -1.0, 1.0), (-1.0, -1.0, 1.075), (-1.0, 1.0, 1.075), (1.0, 1.0, 1.075), (1.0, -1.0, 1.075)], [(14, 12)], [(4, 5, 1, 0), (6, 7, 3, 8, 2), (15, 9, 10, 11), (8, 3, 11, 10), (3, 13, 15, 11), (11, 6, 18, 19), (18, 17, 16, 19), (4, 11, 19, 16), (6, 5, 17, 18), (5, 4, 16, 17)])
me_cube_007.use_remesh_preserve_volume = False
me_cube_007.use_remesh_preserve_attributes = False
me_cube_007.use_mirror_vertex_groups = False
me_cube_007.update()
me_cube_006 = bpy.data.meshes.new('Cube.006')
me_cube_006.from_pydata([(-1.0, -1.0, -1.0), (-1.0, 1.0, -1.0), (1.0, 1.0, -1.0), (1.0, -1.0, -1.0), (-1.0, -1.0, 1.0), (-1.0, 1.0, 1.0), (1.0, 1.0, 1.0), (1.0, -1.0, 1.0)], [], [(4, 5, 1, 0), (5, 6, 2, 1), (6, 7, 3, 2), (7, 4, 0, 3), (0, 1, 2, 3), (7, 6, 5, 4)])
me_cube_006.materials.append(mat_k___aulamuur)
me_cube_006.use_remesh_preserve_volume = False
me_cube_006.use_remesh_preserve_attributes = False
me_cube_006.use_mirror_vertex_groups = False
me_cube_006.update()
me_cube_005 = bpy.data.meshes.new('Cube.005')
me_cube_005.from_pydata([(-1.0, -1.0, -1.0), (-1.0, 1.0, -1.0), (1.0, 1.0, -1.0), (1.0, -1.0, -1.0), (-1.0, -1.0, 1.0), (-1.0, 1.0, 1.0), (1.0, 1.0, 1.0), (1.0, -1.0, 1.0)], [], [(4, 5, 1, 0), (5, 6, 2, 1), (6, 7, 3, 2), (7, 4, 0, 3), (0, 1, 2, 3), (7, 6, 5, 4)])
me_cube_005.materials.append(mat_k___aulamuur)
me_cube_005.use_remesh_preserve_volume = False
me_cube_005.use_remesh_preserve_attributes = False
me_cube_005.use_mirror_vertex_groups = False
me_cube_005.update()
me_cube_004 = bpy.data.meshes.new('Cube.004')
me_cube_004.from_pydata([(1.0, 1.0, -1.0), (1.0, -1.0, -1.0), (1.0, 1.0, 1.85), (1.0, -1.0, 1.85), (-1.0, -0.9, 1.0), (-1.0, -0.9, -1.0), (1.0, -0.9, -1.0), (-1.0, 0.9, 1.0), (1.0, 0.9, -1.0), (-1.0, 0.9, -1.0), (-0.7821, -0.9, 1.093), (-0.7821, 0.9, 1.093), (1.0, 0.9569, 1.85), (-0.09828, -0.9, 1.383), (-0.7821, 0.87, 1.093), (-0.7821, -0.8678, 1.093), (-0.1666, 0.9, 1.354), (1.0, -0.9518, 1.85), (-0.8669, 0.8659, 1.057), (-0.8769, -0.8633, 1.052)], [], [(0, 9, 7, 2), (8, 9, 0), (12, 2, 7, 11, 16), (5, 6, 1), (4, 7, 9, 5), (5, 9, 8, 6), (3, 17, 13, 10, 4), (1, 3, 4, 5), (14, 16, 11), (4, 10, 15, 19, 18, 14, 11, 7), (13, 15, 10)])
me_cube_004.materials.append(mat_k___aulamuur)
me_cube_004.use_remesh_preserve_volume = False
me_cube_004.use_remesh_preserve_attributes = False
me_cube_004.use_mirror_vertex_groups = False
me_cube_004.update()
me_cube_003 = bpy.data.meshes.new('Cube.003')
me_cube_003.from_pydata([(-1.0, -1.0, -1.0), (-1.0, 1.0, -1.0), (1.0, 1.0, -1.0), (1.0, -1.0, -1.0), (-1.0, -1.0, 1.0), (-1.0, 1.0, 1.0), (1.0, 1.0, 1.0), (1.0, -1.0, 1.0)], [], [(4, 5, 1, 0), (5, 6, 2, 1), (6, 7, 3, 2), (7, 4, 0, 3), (0, 1, 2, 3), (7, 6, 5, 4)])
me_cube_003.materials.append(mat_k___aulamuur)
me_cube_003.use_remesh_preserve_volume = False
me_cube_003.use_remesh_preserve_attributes = False
me_cube_003.use_mirror_vertex_groups = False
me_cube_003.update()
me_cube_002 = bpy.data.meshes.new('Cube.002')
me_cube_002.from_pydata([(-1.0, -1.0, -1.0), (-1.0, 1.0, -1.0), (1.0, 1.0, -1.0), (1.0, -1.0, -1.0), (-1.0, -1.0, 1.0), (-1.0, 1.0, 1.0), (1.0, 1.0, 1.0), (1.0, -1.0, 1.0)], [], [(4, 5, 1, 0), (5, 6, 2, 1), (6, 7, 3, 2), (7, 4, 0, 3), (0, 1, 2, 3), (7, 6, 5, 4)])
me_cube_002.materials.append(mat_k___aulamuur)
me_cube_002.use_remesh_preserve_volume = False
me_cube_002.use_remesh_preserve_attributes = False
me_cube_002.use_mirror_vertex_groups = False
me_cube_002.update()

# ---- objects
ob_aula_plafond = bpy.data.objects.new('Aula plafond ', me_plane_012)
ob_aula_muur_rechts_raam_4b = bpy.data.objects.new('Aula muur rechts raam 4b', me_cube_017)
ob_aula_muur_rechts_raam_4a = bpy.data.objects.new('Aula muur rechts raam 4a', me_cube_001)
ob_aula_muur_rechts_raam_3b = bpy.data.objects.new('Aula muur rechts raam 3b', me_cube_027)
ob_aula_muur_rechts_raam_3a = bpy.data.objects.new('Aula muur rechts raam 3a', me_cube_026)
ob_aula_balkon_vloer = bpy.data.objects.new('Aula balkon vloer', me_cube_024)
ob_aula_balkonrand_links = bpy.data.objects.new('Aula balkonrand links', me_plane_011)
ob_aula_balkonrand_rechts = bpy.data.objects.new('Aula balkonrand rechts', me_plane_010)
ob_aula_balkonrand_voor = bpy.data.objects.new('Aula balkonrand voor', me_cube_023)
ob_aula_plafond_8 = bpy.data.objects.new('Aula plafond 8', me_plane_009)
ob_aula_plafond_7 = bpy.data.objects.new('Aula plafond 7', me_plane_008)
ob_aula_plafond_6 = bpy.data.objects.new('Aula plafond 6', me_plane_007)
ob_aula_plafond_5 = bpy.data.objects.new('Aula plafond 5', me_plane_006)
ob_aula_plafond_4 = bpy.data.objects.new('Aula plafond 4', me_plane_005)
ob_aula_plafond_3 = bpy.data.objects.new('Aula plafond 3', me_plane_004)
ob_aula_plafond_2 = bpy.data.objects.new('Aula plafond 2', me_plane_003)
ob_aula_plafond_1 = bpy.data.objects.new('Aula plafond 1', me_plane_002)
ob_temp___l60_gang_vloer = bpy.data.objects.new('Temp - L60 Gang vloer', me_plane_001)
ob_aula_gang_blok_1_3 = bpy.data.objects.new('Aula gang blok 1.3', me_cube_022)
ob_aula_gang_blok_1_2 = bpy.data.objects.new('Aula gang blok 1.2', me_cube_021)
ob_aula_gang_blok_1_1 = bpy.data.objects.new('Aula gang blok 1.1', me_cube_020)
ob_aula_gang_muur_2_2 = bpy.data.objects.new('Aula gang muur 2.2', me_cube_019)
ob_aula_gang_muur_2_1 = bpy.data.objects.new('Aula gang muur 2.1', me_cube_018)
ob_aula_gang_muur = bpy.data.objects.new('Aula gang muur', me_cube_016)
ob_aula_gang_vloer = bpy.data.objects.new('Aula gang vloer', me_cube_015)
ob_aula_muur_voorkant = bpy.data.objects.new('Aula muur voorkant', me_cube_014)
ob_aula_muur_rechts = bpy.data.objects.new('Aula muur rechts', me_cube_010)
ob_aula_muur_links = bpy.data.objects.new('Aula muur links', me_cube_000)
ob_aula_vloer_rechts = bpy.data.objects.new('Aula vloer rechts', me_cube_013)
ob_aula_vloer_links = bpy.data.objects.new('Aula vloer links', me_cube_012)
ob_aula_vloer_kruis = bpy.data.objects.new('Aula vloer kruis', me_cube_011)
ob_aula_gang_blok = bpy.data.objects.new('Aula gang blok', me_cube_009)
ob_aula_kluisjes = bpy.data.objects.new('Aula kluisjes', me_cube_008)
ob_temp___l60_gang = bpy.data.objects.new('Temp - L60 Gang', me_plane)
ob_aula_gang = bpy.data.objects.new('Aula gang', me_cube_007)
ob_aula_pilaar_r2 = bpy.data.objects.new('Aula pilaar R2', me_cube_006)
ob_aula_pilaar_r1 = bpy.data.objects.new('Aula pilaar R1', me_cube_005)
ob_aula_balkon = bpy.data.objects.new('Aula balkon', me_cube_004)
ob_aula_pilaar_l2 = bpy.data.objects.new('Aula pilaar L2', me_cube_003)
ob_aula_pilaar_l1 = bpy.data.objects.new('Aula pilaar L1', me_cube_002)

# ---- transforms, parenting, visibility, modifiers, constraints
ob_aula_plafond.location = (0.0, 0.0, 6.0)
ob_aula_plafond.scale = (15.5, 12.0, 1.0)
ob_aula_plafond.hide_render = True
ob_aula_plafond.lineart.crease_threshold = 0.0
ob_aula_muur_rechts_raam_4b.location = (0.0, 0.0, 0.0)
ob_aula_muur_rechts_raam_4b.scale = (15.2, 12.0, 6.0)
ob_aula_muur_rechts_raam_4b.hide_viewport = True
ob_aula_muur_rechts_raam_4b.lineart.crease_threshold = 0.0
ob_aula_muur_rechts_raam_4a.location = (0.0, 0.0, 0.0)
ob_aula_muur_rechts_raam_4a.scale = (15.2, 12.0, 6.0)
ob_aula_muur_rechts_raam_4a.hide_viewport = True
ob_aula_muur_rechts_raam_4a.lineart.crease_threshold = 0.0
ob_aula_muur_rechts_raam_3b.location = (0.0, 0.0, 0.0)
ob_aula_muur_rechts_raam_3b.scale = (15.2, 12.0, 6.0)
ob_aula_muur_rechts_raam_3b.hide_viewport = True
ob_aula_muur_rechts_raam_3b.lineart.crease_threshold = 0.0
ob_aula_muur_rechts_raam_3a.location = (0.0, 0.0, 0.0)
ob_aula_muur_rechts_raam_3a.scale = (15.2, 12.0, 6.0)
ob_aula_muur_rechts_raam_3a.hide_viewport = True
ob_aula_muur_rechts_raam_3a.lineart.crease_threshold = 0.0
ob_aula_balkon_vloer.location = (11.7, 0.0, -0.25)
ob_aula_balkon_vloer.scale = (3.5, 12.1, 1.0)
ob_aula_balkon_vloer.hide_render = True
ob_aula_balkon_vloer.lineart.crease_threshold = 0.0
ob_aula_balkonrand_links.location = (11.88, -11.22, 1.144)
ob_aula_balkonrand_links.rotation_euler = (0.0, -0.1196, -0.1658)
ob_aula_balkonrand_links.scale = (3.3, 0.3, 0.65)
ob_aula_balkonrand_links.hide_render = True
ob_aula_balkonrand_links.lineart.crease_threshold = 0.0
ob_aula_balkonrand_rechts.location = (11.88, 11.22, 1.144)
ob_aula_balkonrand_rechts.rotation_euler = (0.0, -0.1196, 0.1658)
ob_aula_balkonrand_rechts.scale = (3.3, 0.3, 0.65)
ob_aula_balkonrand_rechts.hide_render = True
ob_aula_balkonrand_rechts.lineart.crease_threshold = 0.0
ob_aula_balkonrand_voor.location = (11.7, 0.0, 0.4267)
ob_aula_balkonrand_voor.scale = (3.65, 12.2, 0.3)
ob_aula_balkonrand_voor.hide_render = True
ob_aula_balkonrand_voor.lineart.crease_threshold = 0.0
ob_aula_plafond_8.location = (-14.37, 0.0, 5.398)
ob_aula_plafond_8.rotation_euler = (0.0, -0.3491, 0.0)
ob_aula_plafond_8.scale = (1.6, 11.3, 1.0)
ob_aula_plafond_8.hide_render = True
ob_aula_plafond_8.lineart.crease_threshold = 0.0
ob_aula_plafond_7.location = (-11.41, 0.0, 5.971)
ob_aula_plafond_7.scale = (1.5, 11.3, 1.0)
ob_aula_plafond_7.hide_render = True
ob_aula_plafond_7.lineart.crease_threshold = 0.0
ob_aula_plafond_6.location = (-8.039, 0.0, 5.461)
ob_aula_plafond_6.rotation_euler = (0.0, 0.2618, 0.0)
ob_aula_plafond_6.scale = (2.0, 11.3, 1.0)
ob_aula_plafond_6.hide_render = True
ob_aula_plafond_6.lineart.crease_threshold = 0.0
ob_aula_plafond_5.location = (-4.146, 0.0, 5.318)
ob_aula_plafond_5.rotation_euler = (0.0, -0.1745, 0.0)
ob_aula_plafond_5.scale = (2.0, 11.3, 1.0)
ob_aula_plafond_5.hide_render = True
ob_aula_plafond_5.lineart.crease_threshold = 0.0
ob_aula_plafond_4.location = (-0.2867, 0.0, 5.448)
ob_aula_plafond_4.rotation_euler = (0.0, 0.1745, 0.0)
ob_aula_plafond_4.scale = (2.0, 11.3, 1.0)
ob_aula_plafond_4.hide_render = True
ob_aula_plafond_4.lineart.crease_threshold = 0.0
ob_aula_plafond_3.location = (3.543, 0.0, 5.409)
ob_aula_plafond_3.rotation_euler = (0.0, -0.1745, 0.0)
ob_aula_plafond_3.scale = (2.0, 11.3, 1.0)
ob_aula_plafond_3.hide_render = True
ob_aula_plafond_3.lineart.crease_threshold = 0.0
ob_aula_plafond_2.location = (7.825, 0.0, 5.512)
ob_aula_plafond_2.rotation_euler = (0.0, 0.1745, 0.0)
ob_aula_plafond_2.scale = (2.6, 11.3, 1.0)
ob_aula_plafond_2.hide_render = True
ob_aula_plafond_2.lineart.crease_threshold = 0.0
ob_aula_plafond_1.location = (12.8, 0.0, 5.5)
ob_aula_plafond_1.rotation_euler = (0.0, -0.1745, 0.0)
ob_aula_plafond_1.scale = (2.5, 11.3, 1.0)
ob_aula_plafond_1.hide_render = True
ob_aula_plafond_1.lineart.crease_threshold = 0.0
ob_temp___l60_gang_vloer.location = (0.003326, -27.0, -6.0)
ob_temp___l60_gang_vloer.scale = (3.0, 5.0, 1.0)
ob_temp___l60_gang_vloer.hide_render = True
ob_temp___l60_gang_vloer.lineart.crease_threshold = 0.0
ob_aula_gang_blok_1_3.location = (0.0, -17.0, -3.35)
ob_aula_gang_blok_1_3.scale = (15.2, 5.0, 2.65)
ob_aula_gang_blok_1_3.hide_render = True
ob_aula_gang_blok_1_3.lineart.crease_threshold = 0.0
ob_aula_gang_blok_1_2.location = (0.0, -17.0, -3.35)
ob_aula_gang_blok_1_2.scale = (15.2, 5.0, 2.65)
ob_aula_gang_blok_1_2.hide_render = True
ob_aula_gang_blok_1_2.lineart.crease_threshold = 0.0
ob_aula_gang_blok_1_1.location = (0.0, -17.0, -3.35)
ob_aula_gang_blok_1_1.scale = (15.2, 5.0, 2.65)
ob_aula_gang_blok_1_1.hide_render = True
ob_aula_gang_blok_1_1.lineart.crease_threshold = 0.0
ob_aula_gang_muur_2_2.location = (0.0, -17.0, -3.35)
ob_aula_gang_muur_2_2.scale = (15.2, 5.0, 2.65)
ob_aula_gang_muur_2_2.hide_render = True
ob_aula_gang_muur_2_2.lineart.crease_threshold = 0.0
ob_aula_gang_muur_2_1.location = (0.0, -17.0, -3.35)
ob_aula_gang_muur_2_1.scale = (15.2, 5.0, 2.65)
ob_aula_gang_muur_2_1.hide_render = True
ob_aula_gang_muur_2_1.lineart.crease_threshold = 0.0
ob_aula_gang_muur.location = (0.0, -17.0, -3.35)
ob_aula_gang_muur.scale = (15.2, 5.0, 2.65)
ob_aula_gang_muur.hide_render = True
ob_aula_gang_muur.lineart.crease_threshold = 0.0
ob_aula_gang_vloer.location = (0.0, -17.0, -3.35)
ob_aula_gang_vloer.scale = (15.2, 5.0, 2.65)
ob_aula_gang_vloer.hide_render = True
ob_aula_gang_vloer.lineart.crease_threshold = 0.0
ob_aula_muur_voorkant.location = (0.0, 0.0, 0.0)
ob_aula_muur_voorkant.scale = (15.2, 12.0, 6.0)
ob_aula_muur_voorkant.hide_render = True
ob_aula_muur_voorkant.lineart.crease_threshold = 0.0
ob_aula_muur_rechts.location = (0.0, 0.0, 0.0)
ob_aula_muur_rechts.scale = (15.2, 12.0, 6.0)
ob_aula_muur_rechts.hide_render = True
ob_aula_muur_rechts.lineart.crease_threshold = 0.0
ob_aula_muur_links.location = (0.0, 0.0, 0.0)
ob_aula_muur_links.scale = (15.2, 12.0, 6.0)
ob_aula_muur_links.hide_render = True
ob_aula_muur_links.lineart.crease_threshold = 0.0
ob_aula_vloer_rechts.location = (0.0, 0.0, 0.0)
ob_aula_vloer_rechts.scale = (15.2, 12.0, 6.0)
ob_aula_vloer_rechts.hide_render = True
ob_aula_vloer_rechts.lineart.crease_threshold = 0.0
ob_aula_vloer_links.location = (0.0, 0.0, 0.0)
ob_aula_vloer_links.scale = (15.2, 12.0, 6.0)
ob_aula_vloer_links.hide_render = True
ob_aula_vloer_links.lineart.crease_threshold = 0.0
ob_aula_vloer_kruis.location = (0.0, 0.0, 0.0)
ob_aula_vloer_kruis.scale = (15.2, 12.0, 6.0)
ob_aula_vloer_kruis.hide_render = True
ob_aula_vloer_kruis.lineart.crease_threshold = 0.0
ob_aula_gang_blok.location = (0.0, -17.0, -3.35)
ob_aula_gang_blok.scale = (15.2, 5.0, 2.65)
ob_aula_gang_blok.hide_render = True
ob_aula_gang_blok.lineart.crease_threshold = 0.0
ob_aula_kluisjes.location = (14.5, 4.584, -4.2)
ob_aula_kluisjes.scale = (0.5, 4.5, 1.8)
ob_aula_kluisjes.hide_render = True
ob_aula_kluisjes.lineart.crease_threshold = 0.0
ob_temp___l60_gang.location = (0.003326, -27.0, -6.0)
ob_temp___l60_gang.scale = (3.0, 5.0, 1.0)
ob_temp___l60_gang.hide_render = True
ob_temp___l60_gang.lineart.crease_threshold = 0.0
ob_aula_gang.location = (0.0, -17.0, -3.35)
ob_aula_gang.scale = (15.2, 5.0, 2.65)
ob_aula_gang.hide_render = True
ob_aula_gang.lineart.crease_threshold = 0.0
ob_aula_pilaar_r2.location = (-6.0, 12.0, 0.0)
ob_aula_pilaar_r2.scale = (0.4, 0.6, 6.0)
ob_aula_pilaar_r2.hide_render = True
ob_aula_pilaar_r2.lineart.crease_threshold = 0.0
ob_aula_pilaar_r1.location = (4.8, 12.0, 0.0)
ob_aula_pilaar_r1.scale = (0.4, 0.6, 6.0)
ob_aula_pilaar_r1.lineart.crease_threshold = 0.0
ob_aula_balkon.location = (11.7, 0.0, -0.25)
ob_aula_balkon.scale = (3.5, 12.0, 1.0)
ob_aula_balkon.hide_render = True
ob_aula_balkon.lineart.crease_threshold = 0.0
ob_aula_pilaar_l2.location = (4.8, -12.0, 0.0)
ob_aula_pilaar_l2.scale = (0.4, 0.6, 6.0)
ob_aula_pilaar_l2.hide_render = True
ob_aula_pilaar_l2.lineart.crease_threshold = 0.0
ob_aula_pilaar_l1.location = (-6.0, -12.0, 0.0)
ob_aula_pilaar_l1.scale = (0.4, 0.6, 6.0)
ob_aula_pilaar_l1.hide_render = True
ob_aula_pilaar_l1.lineart.crease_threshold = 0.0

# ---- collection membership
col_collection_1.objects.link(ob_aula_plafond)
col_collection_1.objects.link(ob_aula_muur_rechts_raam_4b)
col_collection_1.objects.link(ob_aula_muur_rechts_raam_4a)
col_collection_1.objects.link(ob_aula_muur_rechts_raam_3b)
col_collection_1.objects.link(ob_aula_muur_rechts_raam_3a)
col_collection_1.objects.link(ob_aula_balkon_vloer)
col_collection_1.objects.link(ob_aula_balkonrand_links)
col_collection_1.objects.link(ob_aula_balkonrand_rechts)
col_collection_1.objects.link(ob_aula_balkonrand_voor)
col_collection_1.objects.link(ob_aula_plafond_8)
col_collection_1.objects.link(ob_aula_plafond_7)
col_collection_1.objects.link(ob_aula_plafond_6)
col_collection_1.objects.link(ob_aula_plafond_5)
col_collection_1.objects.link(ob_aula_plafond_4)
col_collection_1.objects.link(ob_aula_plafond_3)
col_collection_1.objects.link(ob_aula_plafond_2)
col_collection_1.objects.link(ob_aula_plafond_1)
col_collection_1.objects.link(ob_temp___l60_gang_vloer)
col_collection_1.objects.link(ob_aula_gang_blok_1_3)
col_collection_1.objects.link(ob_aula_gang_blok_1_2)
col_collection_1.objects.link(ob_aula_gang_blok_1_1)
col_collection_1.objects.link(ob_aula_gang_muur_2_2)
col_collection_1.objects.link(ob_aula_gang_muur_2_1)
col_collection_1.objects.link(ob_aula_gang_muur)
col_collection_1.objects.link(ob_aula_gang_vloer)
col_collection_1.objects.link(ob_aula_muur_voorkant)
col_collection_1.objects.link(ob_aula_muur_rechts)
col_collection_1.objects.link(ob_aula_muur_links)
col_collection_1.objects.link(ob_aula_vloer_rechts)
col_collection_1.objects.link(ob_aula_vloer_links)
col_collection_1.objects.link(ob_aula_vloer_kruis)
col_collection_1.objects.link(ob_aula_gang_blok)
col_collection_1.objects.link(ob_aula_kluisjes)
col_collection_1.objects.link(ob_temp___l60_gang)
col_collection_1.objects.link(ob_aula_gang)
col_collection_1.objects.link(ob_aula_pilaar_r2)
col_collection_1.objects.link(ob_aula_pilaar_r1)
col_collection_1.objects.link(ob_aula_balkon)
col_collection_1.objects.link(ob_aula_pilaar_l2)
col_collection_1.objects.link(ob_aula_pilaar_l1)

# ---- scene / render settings (as saved in the file)
scene.frame_start = 1; scene.frame_end = 250; scene.frame_set(0)
scene.render.engine = 'BLENDER_EEVEE_NEXT'
scene.render.resolution_percentage = 50
scene.render.dither_intensity = 0.0
scene.cycles.use_denoising = False
scene.cycles.samples = 10
scene.cycles.sampling_pattern = 'TABULATED_SOBOL'
scene.cycles.light_sampling_threshold = 0.0
scene.cycles.use_adaptive_sampling = False
scene.cycles.use_light_tree = False
scene.cycles.blur_glossy = 0.0
scene.cycles.volume_bounces = 1
scene.cycles.pixel_filter_type = 'GAUSSIAN'
scene.cycles.sample_clamp_indirect = 0.0
scene.view_settings.view_transform = 'Standard'
bpy.context.view_layer.update()

# ---- added for rendering (the .blend has no active camera and no usable light): camera, sun
cam_auto = bpy.data.cameras.new('AutoCamera')
cam_auto.lens = 50.0
cam_auto.sensor_width = 36.0
cam_auto.clip_end = 1000.0
ob_auto_camera = bpy.data.objects.new('AutoCamera', cam_auto)
scene.collection.objects.link(ob_auto_camera)
ob_auto_camera.location = (18.6942, -12.7356, 13.0237)
ob_auto_camera.rotation_euler = (1.09748, -7.21219e-08, 0.694738)
scene.camera = ob_auto_camera
light_auto_sun = bpy.data.lights.new('AutoSun', 'SUN')
light_auto_sun.energy = 3.0
light_auto_sun.angle = 0.0523599
ob_auto_sun = bpy.data.objects.new('AutoSun', light_auto_sun)
scene.collection.objects.link(ob_auto_sun)
ob_auto_sun.rotation_euler = (0.872665, 0.174533, 0.523599)
bpy.context.view_layer.update()
